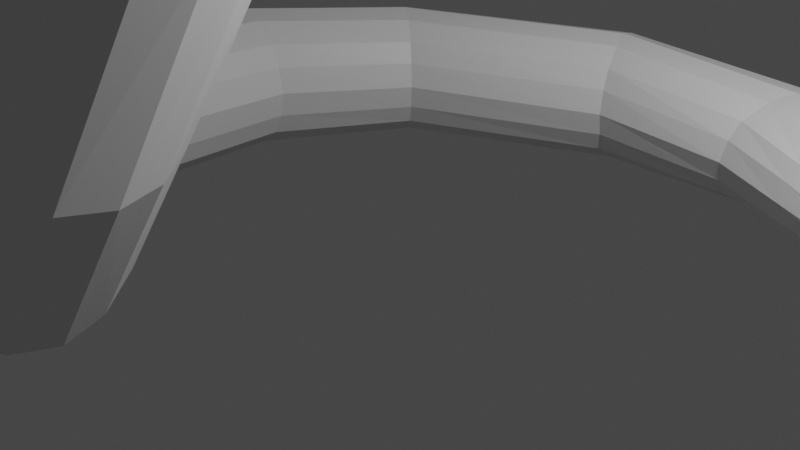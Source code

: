 # Source: worm.blend  (saved by Blender 3.5.10; exported with 4.5.12 LTS)
import bpy
from mathutils import Matrix  # noqa: F401  (used for matrix-valued properties, if any)

bpy.ops.wm.read_factory_settings(use_empty=True)
scene = bpy.context.scene
scene.name = 'Scene'

# ---- collections
col_collection = bpy.data.collections.new('Collection'); scene.collection.children.link(col_collection)

# ---- materials (node trees are filled in below, after node groups)
mat_material = bpy.data.materials.new('Material')
mat_material.alpha_threshold = 0.0
mat_material.use_transparent_shadow = False
mat_material.roughness = 0.5
mat_material.line_color = (0.0, 0.0, 0.0, 1.0)

# ---- material node trees
mat_material.use_nodes = True; mat_material.node_tree.nodes.clear()
_N = mat_material.node_tree.nodes; _L = mat_material.node_tree.links
n0 = _N.new('ShaderNodeOutputMaterial'); n0.name = 'Material Output'; n0.location = (300, 300)
n1 = _N.new('ShaderNodeBsdfPrincipled'); n1.name = 'Principled BSDF'; n1.location = (10, 300)
n1.distribution = 'GGX'
n1.subsurface_method = 'RANDOM_WALK_SKIN'
n1.inputs[3].default_value = 1.45
n1.inputs[27].default_value = (0.0, 0.0, 0.0, 1.0)
n1.inputs[28].default_value = 1.0
_L.new(n1.outputs[0], n0.inputs[0])
n0.is_active_output = True

# ---- world
world_world = bpy.data.worlds.new('World'); scene.world = world_world
world_world.use_nodes = True; world_world.node_tree.nodes.clear()
_N = world_world.node_tree.nodes; _L = world_world.node_tree.links
n0 = _N.new('ShaderNodeOutputWorld'); n0.name = 'World Output'; n0.location = (300, 300)
n1 = _N.new('ShaderNodeBackground'); n1.name = 'Background'; n1.location = (10, 300)
n1.inputs[0].default_value = (0.05088, 0.05088, 0.05088, 1.0)
_L.new(n1.outputs[0], n0.inputs[0])
n0.is_active_output = True
world_world.color = (0.05088, 0.05088, 0.05088)
world_world.use_sun_shadow = False
world_world.sun_shadow_jitter_overblur = 0.0

# ---- cameras
cam_camera = bpy.data.cameras.new('Camera')
cam_camera.clip_end = 100.0
cam_camera.ortho_scale = 7.314

# ---- lights
light_light = bpy.data.lights.new('Light', 'POINT')
light_light.transmission_factor = 0.0
light_light.energy = 1000.0
light_light.shadow_soft_size = 0.1
light_light.shadow_maximum_resolution = 0.006
light_light.use_absolute_resolution = True

# ---- meshes
me_cube = bpy.data.meshes.new('Cube')
me_cube.from_pydata([(-0.5008, 0.879, 2.394), (0.809, 0.8935, 1.845), (-0.4593, -0.7367, 2.451), (0.8505, -0.7222, 1.901), (-1.18, 0.9181, 1.497), (-0.3137, 0.9327, 0.3715), (-1.285, -0.6925, 1.396), (-0.4181, -0.678, 0.2703), (-0.1326, 0.1334, 0.01838), (-0.8324, 0.06933, 2.57), (-1.466, 0.111, 1.749), (1.182, 0.09166, 1.725), (0.1472, 1.155, 2.11), (-0.869, -0.9553, 0.8159), (0.2026, -1.0, 2.185), (-0.7296, 1.194, 0.951), (3.68, 6.369, 0.2372), (-3.174, 2.067, 0.753), (-0.2256, -0.2964, 0.07602), (-0.7229, -0.3596, 2.544), (-1.428, -0.3166, 1.637), (1.095, -0.3395, 1.782), (-3.174, 2.067, -0.7533), (1.103, 1.747, 5.605), (-1.373, 0.5338, 1.691), (1.073, 0.5136, 1.752), (-0.1704, 0.554, 0.1295), (-0.7448, 0.4934, 2.514), (0.8614, 2.972, 4.231), (-4.639, 1.175, 0.753), (-1.102, -0.866, 1.133), (-0.2121, 1.058, 2.265), (-0.1615, -0.9108, 2.334), (-0.975, 1.097, 1.256), (1.911, 2.491, 4.868), (-4.639, 1.175, -0.7533), (-3.905, 1.622, -1.159), (0.05301, 2.231, 4.964), (1.677, 1.986, 5.401), (-3.905, 1.622, 1.158), (0.505, 1.066, 1.965), (0.5556, -0.9028, 2.033), (-0.5004, 1.105, 0.6399), (0.4689, 1.817, 5.464), (-4.885, 1.025, -0.0001733), (-0.6277, -0.8581, 0.5165), (1.496, 2.903, 4.372), (-2.93, 2.216, -0.0001733), (-3.986, 5.246, 0.6108), (0.2875, 2.734, 4.434), (-0.09064, 1.465, 3.452), (1.229, 1.478, 3.307), (-0.01023, 0.07969, 4.053), (1.31, 0.09326, 3.908), (-0.4056, 0.7703, 3.791), (1.624, 0.7912, 3.568), (0.556, 1.702, 3.279), (0.6632, -0.1457, 4.082), (0.2308, 3.979, 5.063), (-0.285, 0.4027, 3.94), (1.547, 0.4215, 3.739), (0.9562, 4.188, 5.054), (1.504, 1.153, 3.421), (-0.3274, 1.134, 3.623), (0.3263, 3.68, 5.863), (0.1961, 1.619, 3.354), (0.2941, -0.06924, 4.087), (1.052, 3.889, 5.854), (0.08333, 3.774, 5.464), (1.199, 4.095, 5.451), (0.9188, 1.626, 3.274), (1.017, -0.06181, 4.007), (0.5776, 4.134, 4.925), (0.7049, 3.735, 5.993), (0.409, 4.755, 5.78), (0.1921, 2.0, 5.234), (1.869, 2.234, 5.147), (-1.967, 1.778, 0.2576), (1.773, 2.719, 4.603), (0.0963, 2.484, 4.69), (-2.419, -0.4632, 0.1606), (0.5382, 2.872, 4.308), (0.7593, 1.754, 5.563), (-2.379, 0.6485, 1.352), (-2.006, 0.6722, -0.9339), (-2.241, -0.174, -0.5705), (1.2, 2.965, 4.274), (1.421, 1.846, 5.528), (-2.484, -0.1894, 0.9161), (-1.902, 1.506, -0.4978), (-2.145, 1.49, 0.9888), (0.1632, 3.71, 5.676), (1.17, 4.0, 5.665), (1.119, 4.158, 5.242), (0.1129, 3.868, 5.254), (0.3828, 4.059, 4.974), (0.4991, 3.694, 5.949), (0.7799, 4.173, 4.969), (0.8962, 3.808, 5.944), (-2.114, 0.224, -0.8415), (-2.451, 0.2026, 1.221), (-3.804, 3.593, -6.389e-05), (-2.272, 1.089, 1.26), (-1.935, 1.111, -0.8031), (-5.719, 2.966, -6.389e-05), (-2.466, -0.3702, 0.5754), (-2.054, 1.677, 0.664), (-4.759, 3.281, 1.02), (-4.759, 3.281, -1.02), (-5.479, 3.045, -0.6633), (-1.921, 1.685, -0.15), (-5.479, 3.045, 0.6632), (-2.334, -0.3618, -0.2385), (-4.043, 3.515, -0.6633), (-4.043, 3.515, 0.6632), (-4.295, 1.384, -1.045), (-4.295, 1.384, 1.045), (-3.986, 5.246, -0.6108), (-3.521, 1.856, 1.045), (-3.521, 1.856, -1.045), (-5.369, 5.389, 0.6108), (-4.8, 1.077, 0.4158), (-3.015, 2.164, 0.4158), (-5.369, 5.389, -0.6108), (-4.676, 5.317, -0.9394), (-4.676, 5.317, 0.9394), (-3.015, 2.164, -0.4089), (-5.601, 5.413, -4.224e-09), (-4.8, 1.077, -0.4089), (-3.756, 5.222, -4.224e-09), (-0.4992, 7.826, 0.537), (-5.141, 3.156, -0.9204), (-5.141, 3.156, 0.9203), (-2.781, 6.63, 6.641e-05), (-4.383, 3.404, 0.9203), (-4.383, 3.404, -0.9204), (-4.106, 7.678, 6.641e-05), (-5.636, 2.994, 0.3663), (-3.887, 3.566, 0.3663), (-3.442, 7.153, 0.8555), (-3.442, 7.153, -0.8553), (-3.94, 7.547, -0.5561), (-3.887, 3.566, -0.36), (-3.94, 7.547, 0.5563), (-5.636, 2.994, -0.36), (-2.947, 6.761, -0.5561), (-2.947, 6.761, 0.5563), (-5.044, 5.356, -0.8475), (-5.044, 5.356, 0.8476), (-0.4992, 7.826, -0.5368), (-4.314, 5.28, 0.8476), (-4.314, 5.28, -0.8475), (-0.9135, 8.993, 0.537), (-5.521, 5.405, 0.3373), (-3.835, 5.23, 0.3373), (-0.9135, 8.993, -0.5368), (-0.7058, 8.408, -0.8256), (-0.7058, 8.408, 0.8258), (-3.835, 5.23, -0.3315), (-0.983, 9.189, 8.991e-05), (-5.521, 5.405, -0.3315), (-0.4301, 7.631, 8.991e-05), (-3.706, 7.362, -0.7717), (-3.706, 7.362, 0.7719), (1.426, 7.399, 0.0001803), (-3.182, 6.947, 0.7719), (-3.182, 6.947, -0.7717), (2.141, 9.111, 0.0001803), (-4.049, 7.633, 0.3073), (-2.838, 6.675, 0.3073), (1.782, 8.253, 0.7117), (1.782, 8.253, -0.7113), (2.051, 8.896, -0.4624), (-2.838, 6.675, -0.3018), (2.051, 8.896, 0.4628), (-4.049, 7.633, -0.3018), (1.515, 7.613, -0.4624), (1.515, 7.613, 0.4628), (-0.8161, 8.718, -0.7449), (-0.8161, 8.718, 0.7451), (-0.5973, 8.102, 0.7451), (-0.5973, 8.102, -0.7449), (-0.959, 9.121, 0.2966), (-0.454, 7.699, 0.2966), (-0.454, 7.699, -0.2913), (-0.959, 9.121, -0.2913), (1.925, 8.594, -0.6418), (1.925, 8.594, 0.6422), (3.68, 6.369, -0.2363), (1.642, 7.917, 0.6422), (1.642, 7.917, -0.6418), (4.018, 6.624, 0.2372), (2.11, 9.037, 0.2557), (1.457, 7.473, 0.2557), (4.018, 6.624, -0.2363), (3.849, 6.496, -0.3636), (3.849, 6.496, 0.3645), (1.457, 7.473, -0.2509), (4.075, 6.667, 0.0004284), (2.11, 9.037, -0.2509), (3.624, 6.327, 0.0004284), (2.42, 6.908, 0.0002187), (3.416, 7.921, 0.0002187), (2.917, 7.413, 0.6631), (2.917, 7.413, -0.6627), (3.291, 7.794, -0.4308), (3.291, 7.794, 0.4313), (2.545, 7.034, -0.4308), (2.545, 7.034, 0.4313), (3.115, 7.615, -0.5979), (3.115, 7.615, 0.5983), (2.721, 7.214, 0.5983), (2.721, 7.214, -0.5979), (3.372, 7.877, 0.2383), (2.463, 6.952, 0.2383), (2.463, 6.952, -0.2337), (3.372, 7.877, -0.2337), (3.939, 6.564, -0.328), (3.939, 6.564, 0.3289), (3.76, 6.43, 0.3289), (3.76, 6.43, -0.328), (4.055, 6.652, 0.1312), (3.643, 6.341, 0.1312), (3.643, 6.341, -0.128), (4.055, 6.652, -0.128), (4.015, 6.256, 0.0004284), (0.5593, 4.537, 5.919), (0.5123, 4.684, 5.526), (0.399, 4.491, 5.921), (0.352, 4.638, 5.528), (0.2431, 4.561, 5.641), (0.6494, 4.678, 5.636), (0.6697, 4.614, 5.806), (0.2634, 4.497, 5.811), (0.4821, 4.507, 5.939), (0.4307, 4.668, 5.508), (0.6815, 4.653, 5.72), (0.2312, 4.523, 5.726), (0.622, 4.57, 5.883), (0.3292, 4.485, 5.886), (0.5835, 4.69, 5.56), (0.2907, 4.606, 5.564)], [], [(19, 20, 6, 2), (32, 2, 6, 30), (8, 18, 99, 84), (18, 21, 3, 7), (1, 40, 70, 51), (33, 4, 0, 31), (40, 12, 56, 70), (26, 25, 11, 8), (5, 26, 103, 89), (27, 24, 10, 9), (24, 4, 90, 102), (11, 25, 62, 55), (42, 15, 12, 40), (21, 11, 55, 60), (33, 15, 77, 106), (41, 14, 13, 45), (32, 14, 57, 66), (18, 7, 85, 99), (4, 33, 106, 90), (19, 2, 52, 59), (8, 11, 21, 18), (9, 10, 20, 19), (10, 24, 102, 83), (2, 32, 66, 52), (0, 4, 24, 27), (5, 1, 25, 26), (27, 9, 54, 63), (7, 45, 112, 85), (20, 10, 83, 100), (3, 21, 60, 53), (31, 0, 50, 65), (45, 13, 80, 112), (42, 5, 89, 110), (12, 31, 65, 56), (15, 33, 31, 12), (41, 3, 53, 71), (26, 8, 84, 103), (14, 32, 30, 13), (25, 1, 51, 62), (6, 20, 100, 88), (13, 30, 105, 80), (9, 19, 59, 54), (3, 41, 45, 7), (15, 42, 110, 77), (14, 41, 71, 57), (5, 42, 40, 1), (0, 27, 63, 50), (30, 6, 88, 105), (57, 71, 87, 23), (55, 62, 78, 34), (59, 52, 43, 75), (70, 56, 28, 86), (71, 53, 38, 87), (52, 66, 82, 43), (66, 57, 23, 82), (51, 70, 86, 46), (65, 50, 49, 81), (56, 65, 81, 28), (53, 60, 76, 38), (60, 55, 34, 76), (54, 59, 75, 37), (63, 54, 37, 79), (50, 63, 79, 49), (62, 51, 46, 78), (81, 49, 58, 95), (28, 81, 95, 72), (75, 43, 64, 91), (38, 76, 92, 67), (78, 46, 61, 93), (79, 37, 68, 94), (37, 75, 91, 68), (49, 79, 94, 58), (76, 34, 69, 92), (23, 87, 98, 73), (34, 78, 93, 69), (87, 38, 67, 98), (46, 86, 97, 61), (86, 28, 72, 97), (43, 82, 96, 64), (82, 23, 73, 96), (93, 61, 240, 231), (67, 92, 232, 238), (91, 64, 239, 233), (68, 91, 233, 237), (98, 67, 238, 226), (58, 94, 230, 241), (92, 69, 236, 232), (73, 98, 226, 234), (69, 93, 231, 236), (94, 68, 237, 230), (97, 72, 235, 227), (61, 97, 227, 240), (64, 96, 228, 239), (96, 73, 234, 228), (95, 58, 241, 229), (72, 95, 229, 235), (110, 89, 22, 126), (83, 102, 118, 39), (112, 80, 44, 128), (102, 90, 17, 118), (77, 110, 126, 47), (90, 106, 122, 17), (106, 77, 47, 122), (80, 105, 121, 44), (99, 85, 35, 115), (103, 84, 36, 119), (88, 100, 116, 29), (100, 83, 39, 116), (84, 99, 115, 36), (105, 88, 29, 121), (85, 112, 128, 35), (89, 103, 119, 22), (116, 39, 107, 132), (44, 121, 137, 104), (118, 17, 114, 134), (29, 116, 132, 111), (36, 115, 131, 108), (119, 36, 108, 135), (35, 128, 144, 109), (22, 119, 135, 113), (128, 44, 104, 144), (39, 118, 134, 107), (126, 22, 113, 142), (47, 126, 142, 101), (115, 35, 109, 131), (121, 29, 111, 137), (17, 122, 138, 114), (122, 47, 101, 138), (132, 107, 125, 148), (108, 131, 147, 124), (137, 111, 120, 153), (109, 144, 160, 123), (113, 135, 151, 117), (142, 113, 117, 158), (107, 134, 150, 125), (134, 114, 48, 150), (101, 142, 158, 129), (114, 138, 154, 48), (138, 101, 129, 154), (104, 137, 153, 127), (131, 109, 123, 147), (144, 104, 127, 160), (135, 108, 124, 151), (111, 132, 148, 120), (148, 125, 139, 163), (125, 150, 165, 139), (151, 124, 140, 166), (129, 158, 173, 133), (48, 154, 169, 146), (154, 129, 133, 169), (127, 153, 168, 136), (160, 127, 136, 175), (150, 48, 146, 165), (120, 148, 163, 143), (158, 117, 145, 173), (124, 147, 162, 140), (153, 120, 143, 168), (147, 123, 141, 162), (123, 160, 175, 141), (117, 151, 166, 145), (169, 133, 161, 183), (136, 168, 182, 159), (162, 141, 155, 178), (175, 136, 159, 185), (166, 140, 156, 181), (143, 163, 179, 152), (163, 139, 157, 179), (140, 162, 178, 156), (168, 143, 152, 182), (141, 175, 185, 155), (145, 166, 181, 149), (173, 145, 149, 184), (139, 165, 180, 157), (165, 146, 130, 180), (133, 173, 184, 161), (146, 169, 183, 130), (152, 179, 187, 174), (184, 149, 176, 197), (156, 178, 186, 171), (182, 152, 174, 192), (155, 185, 199, 172), (149, 181, 190, 176), (179, 157, 170, 187), (157, 180, 189, 170), (181, 156, 171, 190), (161, 184, 197, 164), (130, 183, 193, 177), (183, 161, 164, 193), (159, 182, 192, 167), (185, 159, 167, 199), (178, 155, 172, 186), (180, 130, 177, 189), (197, 176, 207, 215), (170, 189, 211, 203), (189, 177, 208, 211), (164, 197, 215, 201), (177, 193, 214, 208), (193, 164, 201, 214), (199, 167, 202, 216), (167, 192, 213, 202), (186, 172, 205, 209), (190, 171, 204, 212), (174, 187, 210, 206), (187, 170, 203, 210), (171, 186, 209, 204), (192, 174, 206, 213), (172, 199, 216, 205), (176, 190, 212, 207), (202, 213, 221, 198), (209, 205, 194, 217), (213, 206, 191, 221), (206, 210, 218, 191), (215, 207, 188, 223), (204, 209, 217, 195), (211, 208, 16, 219), (205, 216, 224, 194), (207, 212, 220, 188), (212, 204, 195, 220), (203, 211, 219, 196), (210, 203, 196, 218), (201, 215, 223, 200), (208, 214, 222, 16), (214, 201, 200, 222), (216, 202, 198, 224), (198, 221, 225), (224, 198, 225), (217, 194, 225), (219, 16, 225), (191, 218, 225), (223, 188, 225), (195, 217, 225), (221, 191, 225), (194, 224, 225), (188, 220, 225), (218, 196, 225), (196, 219, 225), (220, 195, 225), (200, 223, 225), (16, 222, 225), (222, 200, 225), (232, 236, 74), (238, 232, 74), (235, 229, 74), (229, 241, 74), (240, 227, 74), (228, 234, 74), (239, 228, 74), (226, 238, 74), (227, 235, 74), (233, 239, 74), (236, 231, 74), (234, 226, 74), (231, 240, 74), (241, 230, 74), (230, 237, 74), (237, 233, 74)])
_uv = me_cube.uv_layers.new(name='UVMap')
_uv.uv.foreach_set('vector', [0.625, 0.6863, 0.875, 0.6863, 0.875, 0.75, 0.625, 0.75, 0.5625, 0.75, 0.625, 0.75, 0.625, 1.0, 0.5625, 1.0, 0.125, 0.6247, 0.125, 0.6863, 0.125, 0.6863, 0.125, 0.6247, 0.125, 0.6863, 0.375, 0.6863, 0.375, 0.75, 0.125, 0.75, 0.375, 0.5, 0.4375, 0.5, 0.4375, 0.5, 0.375, 0.5, 0.5625, 0.25, 0.625, 0.25, 0.625, 0.5, 0.5625, 0.5, 0.4375, 0.5, 0.5, 0.5, 0.5, 0.5, 0.4375, 0.5, 0.125, 0.5623, 0.375, 0.5623, 0.375, 0.6247, 0.125, 0.6247, 0.125, 0.5, 0.125, 0.5623, 0.125, 0.5623, 0.125, 0.5, 0.625, 0.5623, 0.875, 0.5623, 0.875, 0.6247, 0.625, 0.6247, 0.875, 0.5623, 0.875, 0.5, 0.875, 0.5, 0.875, 0.5623, 0.375, 0.6247, 0.375, 0.5623, 0.375, 0.5623, 0.375, 0.6247, 0.4375, 0.25, 0.5, 0.25, 0.5, 0.5, 0.4375, 0.5, 0.375, 0.6863, 0.375, 0.6247, 0.375, 0.6247, 0.375, 0.6863, 0.5625, 0.25, 0.5, 0.25, 0.5, 0.25, 0.5625, 0.25, 0.4375, 0.75, 0.5, 0.75, 0.5, 1.0, 0.4375, 1.0, 0.5625, 0.75, 0.5, 0.75, 0.5, 0.75, 0.5625, 0.75, 0.125, 0.6863, 0.125, 0.75, 0.125, 0.75, 0.125, 0.6863, 0.625, 0.25, 0.5625, 0.25, 0.5625, 0.25, 0.625, 0.25, 0.625, 0.6863, 0.625, 0.75, 0.625, 0.75, 0.625, 0.6863, 0.125, 0.6247, 0.375, 0.6247, 0.375, 0.6863, 0.125, 0.6863, 0.625, 0.6247, 0.875, 0.6247, 0.875, 0.6863, 0.625, 0.6863, 0.875, 0.6247, 0.875, 0.5623, 0.875, 0.5623, 0.875, 0.6247, 0.625, 0.75, 0.5625, 0.75, 0.5625, 0.75, 0.625, 0.75, 0.625, 0.5, 0.875, 0.5, 0.875, 0.5623, 0.625, 0.5623, 0.125, 0.5, 0.375, 0.5, 0.375, 0.5623, 0.125, 0.5623, 0.625, 0.5623, 0.625, 0.6247, 0.625, 0.6247, 0.625, 0.5623, 0.375, 1.0, 0.4375, 1.0, 0.4375, 1.0, 0.375, 1.0, 0.875, 0.6863, 0.875, 0.6247, 0.875, 0.6247, 0.875, 0.6863, 0.375, 0.75, 0.375, 0.6863, 0.375, 0.6863, 0.375, 0.75, 0.5625, 0.5, 0.625, 0.5, 0.625, 0.5, 0.5625, 0.5, 0.4375, 1.0, 0.5, 1.0, 0.5, 1.0, 0.4375, 1.0, 0.4375, 0.25, 0.375, 0.25, 0.375, 0.25, 0.4375, 0.25, 0.5, 0.5, 0.5625, 0.5, 0.5625, 0.5, 0.5, 0.5, 0.5, 0.25, 0.5625, 0.25, 0.5625, 0.5, 0.5, 0.5, 0.4375, 0.75, 0.375, 0.75, 0.375, 0.75, 0.4375, 0.75, 0.125, 0.5623, 0.125, 0.6247, 0.125, 0.6247, 0.125, 0.5623, 0.5, 0.75, 0.5625, 0.75, 0.5625, 1.0, 0.5, 1.0, 0.375, 0.5623, 0.375, 0.5, 0.375, 0.5, 0.375, 0.5623, 0.875, 0.75, 0.875, 0.6863, 0.875, 0.6863, 0.875, 0.75, 0.5, 1.0, 0.5625, 1.0, 0.5625, 1.0, 0.5, 1.0, 0.625, 0.6247, 0.625, 0.6863, 0.625, 0.6863, 0.625, 0.6247, 0.375, 0.75, 0.4375, 0.75, 0.4375, 1.0, 0.375, 1.0, 0.5, 0.25, 0.4375, 0.25, 0.4375, 0.25, 0.5, 0.25, 0.5, 0.75, 0.4375, 0.75, 0.4375, 0.75, 0.5, 0.75, 0.375, 0.25, 0.4375, 0.25, 0.4375, 0.5, 0.375, 0.5, 0.625, 0.5, 0.625, 0.5623, 0.625, 0.5623, 0.625, 0.5, 0.5625, 1.0, 0.625, 1.0, 0.625, 1.0, 0.5625, 1.0, 0.5, 0.75, 0.4375, 0.75, 0.4375, 0.75, 0.5, 0.75, 0.375, 0.6247, 0.375, 0.5623, 0.375, 0.5623, 0.375, 0.6247, 0.625, 0.6863, 0.625, 0.75, 0.625, 0.75, 0.625, 0.6863, 0.4375, 0.5, 0.5, 0.5, 0.5, 0.5, 0.4375, 0.5, 0.4375, 0.75, 0.375, 0.75, 0.375, 0.75, 0.4375, 0.75, 0.625, 0.75, 0.5625, 0.75, 0.5625, 0.75, 0.625, 0.75, 0.5625, 0.75, 0.5, 0.75, 0.5, 0.75, 0.5625, 0.75, 0.375, 0.5, 0.4375, 0.5, 0.4375, 0.5, 0.375, 0.5, 0.5625, 0.5, 0.625, 0.5, 0.625, 0.5, 0.5625, 0.5, 0.5, 0.5, 0.5625, 0.5, 0.5625, 0.5, 0.5, 0.5, 0.375, 0.75, 0.375, 0.6863, 0.375, 0.6863, 0.375, 0.75, 0.375, 0.6863, 0.375, 0.6247, 0.375, 0.6247, 0.375, 0.6863, 0.625, 0.6247, 0.625, 0.6863, 0.625, 0.6863, 0.625, 0.6247, 0.625, 0.5623, 0.625, 0.6247, 0.625, 0.6247, 0.625, 0.5623, 0.625, 0.5, 0.625, 0.5623, 0.625, 0.5623, 0.625, 0.5, 0.375, 0.5623, 0.375, 0.5, 0.375, 0.5, 0.375, 0.5623, 0.5625, 0.5, 0.625, 0.5, 0.625, 0.5, 0.5625, 0.5, 0.5, 0.5, 0.5625, 0.5, 0.5625, 0.5, 0.5, 0.5, 0.625, 0.6863, 0.625, 0.75, 0.625, 0.75, 0.625, 0.6863, 0.375, 0.75, 0.375, 0.6863, 0.375, 0.6863, 0.375, 0.75, 0.375, 0.5623, 0.375, 0.5, 0.375, 0.5, 0.375, 0.5623, 0.625, 0.5623, 0.625, 0.6247, 0.625, 0.6247, 0.625, 0.5623, 0.625, 0.6247, 0.625, 0.6863, 0.625, 0.6863, 0.625, 0.6247, 0.625, 0.5, 0.625, 0.5623, 0.625, 0.5623, 0.625, 0.5, 0.375, 0.6863, 0.375, 0.6247, 0.375, 0.6247, 0.375, 0.6863, 0.5, 0.75, 0.4375, 0.75, 0.4375, 0.75, 0.5, 0.75, 0.375, 0.6247, 0.375, 0.5623, 0.375, 0.5623, 0.375, 0.6247, 0.4375, 0.75, 0.375, 0.75, 0.375, 0.75, 0.4375, 0.75, 0.375, 0.5, 0.4375, 0.5, 0.4375, 0.5, 0.375, 0.5, 0.4375, 0.5, 0.5, 0.5, 0.5, 0.5, 0.4375, 0.5, 0.625, 0.75, 0.5625, 0.75, 0.5625, 0.75, 0.625, 0.75, 0.5625, 0.75, 0.5, 0.75, 0.5, 0.75, 0.5625, 0.75, 0.375, 0.5623, 0.375, 0.5, 0.375, 0.5, 0.375, 0.5623, 0.375, 0.75, 0.375, 0.6863, 0.375, 0.6863, 0.375, 0.75, 0.625, 0.6863, 0.625, 0.75, 0.625, 0.75, 0.625, 0.6863, 0.625, 0.6247, 0.625, 0.6863, 0.625, 0.6863, 0.625, 0.6247, 0.4375, 0.75, 0.375, 0.75, 0.375, 0.75, 0.4375, 0.75, 0.625, 0.5, 0.625, 0.5623, 0.625, 0.5623, 0.625, 0.5, 0.375, 0.6863, 0.375, 0.6247, 0.375, 0.6247, 0.375, 0.6863, 0.5, 0.75, 0.4375, 0.75, 0.4375, 0.75, 0.5, 0.75, 0.375, 0.6247, 0.375, 0.5623, 0.375, 0.5623, 0.375, 0.6247, 0.625, 0.5623, 0.625, 0.6247, 0.625, 0.6247, 0.625, 0.5623, 0.4375, 0.5, 0.5, 0.5, 0.5, 0.5, 0.4375, 0.5, 0.375, 0.5, 0.4375, 0.5, 0.4375, 0.5, 0.375, 0.5, 0.625, 0.75, 0.5625, 0.75, 0.5625, 0.75, 0.625, 0.75, 0.5625, 0.75, 0.5, 0.75, 0.5, 0.75, 0.5625, 0.75, 0.5625, 0.5, 0.625, 0.5, 0.625, 0.5, 0.5625, 0.5, 0.5, 0.5, 0.5625, 0.5, 0.5625, 0.5, 0.5, 0.5, 0.4375, 0.25, 0.375, 0.25, 0.375, 0.25, 0.4375, 0.25, 0.875, 0.6247, 0.875, 0.5623, 0.875, 0.5623, 0.875, 0.6247, 0.4375, 1.0, 0.5, 1.0, 0.5, 1.0, 0.4375, 1.0, 0.875, 0.5623, 0.875, 0.5, 0.875, 0.5, 0.875, 0.5623, 0.5, 0.25, 0.4375, 0.25, 0.4375, 0.25, 0.5, 0.25, 0.625, 0.25, 0.5625, 0.25, 0.5625, 0.25, 0.625, 0.25, 0.5625, 0.25, 0.5, 0.25, 0.5, 0.25, 0.5625, 0.25, 0.5, 1.0, 0.5625, 1.0, 0.5625, 1.0, 0.5, 1.0, 0.125, 0.6863, 0.125, 0.75, 0.125, 0.75, 0.125, 0.6863, 0.125, 0.5623, 0.125, 0.6247, 0.125, 0.6247, 0.125, 0.5623, 0.875, 0.75, 0.875, 0.6863, 0.875, 0.6863, 0.875, 0.75, 0.875, 0.6863, 0.875, 0.6247, 0.875, 0.6247, 0.875, 0.6863, 0.125, 0.6247, 0.125, 0.6863, 0.125, 0.6863, 0.125, 0.6247, 0.5625, 1.0, 0.625, 1.0, 0.625, 1.0, 0.5625, 1.0, 0.375, 1.0, 0.4375, 1.0, 0.4375, 1.0, 0.375, 1.0, 0.125, 0.5, 0.125, 0.5623, 0.125, 0.5623, 0.125, 0.5, 0.875, 0.6863, 0.875, 0.6247, 0.875, 0.6247, 0.875, 0.6863, 0.5, 1.0, 0.5625, 1.0, 0.5625, 1.0, 0.5, 1.0, 0.875, 0.5623, 0.875, 0.5, 0.875, 0.5, 0.875, 0.5623, 0.875, 0.75, 0.875, 0.6863, 0.875, 0.6863, 0.875, 0.75, 0.125, 0.6247, 0.125, 0.6863, 0.125, 0.6863, 0.125, 0.6247, 0.125, 0.5623, 0.125, 0.6247, 0.125, 0.6247, 0.125, 0.5623, 0.375, 1.0, 0.4375, 1.0, 0.4375, 1.0, 0.375, 1.0, 0.125, 0.5, 0.125, 0.5623, 0.125, 0.5623, 0.125, 0.5, 0.4375, 1.0, 0.5, 1.0, 0.5, 1.0, 0.4375, 1.0, 0.875, 0.6247, 0.875, 0.5623, 0.875, 0.5623, 0.875, 0.6247, 0.4375, 0.25, 0.375, 0.25, 0.375, 0.25, 0.4375, 0.25, 0.5, 0.25, 0.4375, 0.25, 0.4375, 0.25, 0.5, 0.25, 0.125, 0.6863, 0.125, 0.75, 0.125, 0.75, 0.125, 0.6863, 0.5625, 1.0, 0.625, 1.0, 0.625, 1.0, 0.5625, 1.0, 0.625, 0.25, 0.5625, 0.25, 0.5625, 0.25, 0.625, 0.25, 0.5625, 0.25, 0.5, 0.25, 0.5, 0.25, 0.5625, 0.25, 0.875, 0.6863, 0.875, 0.6247, 0.875, 0.6247, 0.875, 0.6863, 0.125, 0.6247, 0.125, 0.6863, 0.125, 0.6863, 0.125, 0.6247, 0.5625, 1.0, 0.625, 1.0, 0.625, 1.0, 0.5625, 1.0, 0.375, 1.0, 0.4375, 1.0, 0.4375, 1.0, 0.375, 1.0, 0.125, 0.5, 0.125, 0.5623, 0.125, 0.5623, 0.125, 0.5, 0.4375, 0.25, 0.375, 0.25, 0.375, 0.25, 0.4375, 0.25, 0.875, 0.6247, 0.875, 0.5623, 0.875, 0.5623, 0.875, 0.6247, 0.875, 0.5623, 0.875, 0.5, 0.875, 0.5, 0.875, 0.5623, 0.5, 0.25, 0.4375, 0.25, 0.4375, 0.25, 0.5, 0.25, 0.625, 0.25, 0.5625, 0.25, 0.5625, 0.25, 0.625, 0.25, 0.5625, 0.25, 0.5, 0.25, 0.5, 0.25, 0.5625, 0.25, 0.5, 1.0, 0.5625, 1.0, 0.5625, 1.0, 0.5, 1.0, 0.125, 0.6863, 0.125, 0.75, 0.125, 0.75, 0.125, 0.6863, 0.4375, 1.0, 0.5, 1.0, 0.5, 1.0, 0.4375, 1.0, 0.125, 0.5623, 0.125, 0.6247, 0.125, 0.6247, 0.125, 0.5623, 0.875, 0.75, 0.875, 0.6863, 0.875, 0.6863, 0.875, 0.75, 0.875, 0.6863, 0.875, 0.6247, 0.875, 0.6247, 0.875, 0.6863, 0.875, 0.6247, 0.875, 0.5623, 0.875, 0.5623, 0.875, 0.6247, 0.125, 0.5623, 0.125, 0.6247, 0.125, 0.6247, 0.125, 0.5623, 0.5, 0.25, 0.4375, 0.25, 0.4375, 0.25, 0.5, 0.25, 0.625, 0.25, 0.5625, 0.25, 0.5625, 0.25, 0.625, 0.25, 0.5625, 0.25, 0.5, 0.25, 0.5, 0.25, 0.5625, 0.25, 0.5, 1.0, 0.5625, 1.0, 0.5625, 1.0, 0.5, 1.0, 0.4375, 1.0, 0.5, 1.0, 0.5, 1.0, 0.4375, 1.0, 0.875, 0.5623, 0.875, 0.5, 0.875, 0.5, 0.875, 0.5623, 0.875, 0.75, 0.875, 0.6863, 0.875, 0.6863, 0.875, 0.75, 0.4375, 0.25, 0.375, 0.25, 0.375, 0.25, 0.4375, 0.25, 0.125, 0.6247, 0.125, 0.6863, 0.125, 0.6863, 0.125, 0.6247, 0.5625, 1.0, 0.625, 1.0, 0.625, 1.0, 0.5625, 1.0, 0.125, 0.6863, 0.125, 0.75, 0.125, 0.75, 0.125, 0.6863, 0.375, 1.0, 0.4375, 1.0, 0.4375, 1.0, 0.375, 1.0, 0.125, 0.5, 0.125, 0.5623, 0.125, 0.5623, 0.125, 0.5, 0.5625, 0.25, 0.5, 0.25, 0.5, 0.25, 0.5625, 0.25, 0.5, 1.0, 0.5625, 1.0, 0.5625, 1.0, 0.5, 1.0, 0.125, 0.6863, 0.125, 0.75, 0.125, 0.75, 0.125, 0.6863, 0.4375, 1.0, 0.5, 1.0, 0.5, 1.0, 0.4375, 1.0, 0.125, 0.5623, 0.125, 0.6247, 0.125, 0.6247, 0.125, 0.5623, 0.875, 0.75, 0.875, 0.6863, 0.875, 0.6863, 0.875, 0.75, 0.875, 0.6863, 0.875, 0.6247, 0.875, 0.6247, 0.875, 0.6863, 0.125, 0.6247, 0.125, 0.6863, 0.125, 0.6863, 0.125, 0.6247, 0.5625, 1.0, 0.625, 1.0, 0.625, 1.0, 0.5625, 1.0, 0.375, 1.0, 0.4375, 1.0, 0.4375, 1.0, 0.375, 1.0, 0.125, 0.5, 0.125, 0.5623, 0.125, 0.5623, 0.125, 0.5, 0.4375, 0.25, 0.375, 0.25, 0.375, 0.25, 0.4375, 0.25, 0.875, 0.6247, 0.875, 0.5623, 0.875, 0.5623, 0.875, 0.6247, 0.875, 0.5623, 0.875, 0.5, 0.875, 0.5, 0.875, 0.5623, 0.5, 0.25, 0.4375, 0.25, 0.4375, 0.25, 0.5, 0.25, 0.625, 0.25, 0.5625, 0.25, 0.5625, 0.25, 0.625, 0.25, 0.875, 0.75, 0.875, 0.6863, 0.875, 0.6863, 0.875, 0.75, 0.4375, 0.25, 0.375, 0.25, 0.375, 0.25, 0.4375, 0.25, 0.125, 0.6247, 0.125, 0.6863, 0.125, 0.6863, 0.125, 0.6247, 0.5625, 1.0, 0.625, 1.0, 0.625, 1.0, 0.5625, 1.0, 0.375, 1.0, 0.4375, 1.0, 0.4375, 1.0, 0.375, 1.0, 0.125, 0.5, 0.125, 0.5623, 0.125, 0.5623, 0.125, 0.5, 0.875, 0.6863, 0.875, 0.6247, 0.875, 0.6247, 0.875, 0.6863, 0.875, 0.6247, 0.875, 0.5623, 0.875, 0.5623, 0.875, 0.6247, 0.125, 0.5623, 0.125, 0.6247, 0.125, 0.6247, 0.125, 0.5623, 0.5, 0.25, 0.4375, 0.25, 0.4375, 0.25, 0.5, 0.25, 0.625, 0.25, 0.5625, 0.25, 0.5625, 0.25, 0.625, 0.25, 0.5625, 0.25, 0.5, 0.25, 0.5, 0.25, 0.5625, 0.25, 0.5, 1.0, 0.5625, 1.0, 0.5625, 1.0, 0.5, 1.0, 0.4375, 1.0, 0.5, 1.0, 0.5, 1.0, 0.4375, 1.0, 0.125, 0.6863, 0.125, 0.75, 0.125, 0.75, 0.125, 0.6863, 0.875, 0.5623, 0.875, 0.5, 0.875, 0.5, 0.875, 0.5623, 0.4375, 0.25, 0.375, 0.25, 0.375, 0.25, 0.4375, 0.25, 0.875, 0.6247, 0.875, 0.5623, 0.875, 0.5623, 0.875, 0.6247, 0.875, 0.5623, 0.875, 0.5, 0.875, 0.5, 0.875, 0.5623, 0.5, 0.25, 0.4375, 0.25, 0.4375, 0.25, 0.5, 0.25, 0.625, 0.25, 0.5625, 0.25, 0.5625, 0.25, 0.625, 0.25, 0.5625, 0.25, 0.5, 0.25, 0.5, 0.25, 0.5625, 0.25, 0.4375, 1.0, 0.5, 1.0, 0.5, 1.0, 0.4375, 1.0, 0.5, 1.0, 0.5625, 1.0, 0.5625, 1.0, 0.5, 1.0, 0.125, 0.6863, 0.125, 0.75, 0.125, 0.75, 0.125, 0.6863, 0.125, 0.5623, 0.125, 0.6247, 0.125, 0.6247, 0.125, 0.5623, 0.875, 0.75, 0.875, 0.6863, 0.875, 0.6863, 0.875, 0.75, 0.875, 0.6863, 0.875, 0.6247, 0.875, 0.6247, 0.875, 0.6863, 0.125, 0.6247, 0.125, 0.6863, 0.125, 0.6863, 0.125, 0.6247, 0.5625, 1.0, 0.625, 1.0, 0.625, 1.0, 0.5625, 1.0, 0.375, 1.0, 0.4375, 1.0, 0.4375, 1.0, 0.375, 1.0, 0.125, 0.5, 0.125, 0.5623, 0.125, 0.5623, 0.125, 0.5, 0.5, 1.0, 0.5625, 1.0, 0.5625, 1.0, 0.5, 1.0, 0.125, 0.6863, 0.125, 0.75, 0.125, 0.75, 0.125, 0.6863, 0.5625, 1.0, 0.625, 1.0, 0.625, 1.0, 0.5625, 1.0, 0.875, 0.75, 0.875, 0.6863, 0.875, 0.6863, 0.875, 0.75, 0.4375, 0.25, 0.375, 0.25, 0.375, 0.25, 0.4375, 0.25, 0.125, 0.6247, 0.125, 0.6863, 0.125, 0.6863, 0.125, 0.6247, 0.875, 0.5623, 0.875, 0.5, 0.875, 0.5, 0.875, 0.5623, 0.375, 1.0, 0.4375, 1.0, 0.4375, 1.0, 0.375, 1.0, 0.125, 0.5, 0.125, 0.5623, 0.125, 0.5623, 0.125, 0.5, 0.125, 0.5623, 0.125, 0.6247, 0.125, 0.6247, 0.125, 0.5623, 0.875, 0.6247, 0.875, 0.5623, 0.875, 0.5623, 0.875, 0.6247, 0.875, 0.6863, 0.875, 0.6247, 0.875, 0.6247, 0.875, 0.6863, 0.5, 0.25, 0.4375, 0.25, 0.4375, 0.25, 0.5, 0.25, 0.625, 0.25, 0.5625, 0.25, 0.5625, 0.25, 0.625, 0.25, 0.5625, 0.25, 0.5, 0.25, 0.5, 0.25, 0.5625, 0.25, 0.4375, 1.0, 0.5, 1.0, 0.5, 1.0, 0.4375, 1.0, 0.5, 1.0, 0.5625, 1.0, 0.5, 1.0, 0.4375, 1.0, 0.5, 1.0, 0.4375, 1.0, 0.125, 0.6863, 0.125, 0.75, 0.125, 0.6863, 0.875, 0.5623, 0.875, 0.5, 0.875, 0.5623, 0.875, 0.75, 0.875, 0.6863, 0.875, 0.75, 0.4375, 0.25, 0.375, 0.25, 0.4375, 0.25, 0.125, 0.6247, 0.125, 0.6863, 0.125, 0.6247, 0.5625, 1.0, 0.625, 1.0, 0.5625, 1.0, 0.375, 1.0, 0.4375, 1.0, 0.375, 1.0, 0.125, 0.5, 0.125, 0.5623, 0.125, 0.5, 0.875, 0.6863, 0.875, 0.6247, 0.875, 0.6863, 0.875, 0.6247, 0.875, 0.5623, 0.875, 0.6247, 0.125, 0.5623, 0.125, 0.6247, 0.125, 0.5623, 0.5, 0.25, 0.4375, 0.25, 0.5, 0.25, 0.625, 0.25, 0.5625, 0.25, 0.625, 0.25, 0.5625, 0.25, 0.5, 0.25, 0.5625, 0.25, 0.375, 0.6863, 0.375, 0.6247, 0.375, 0.6863, 0.375, 0.75, 0.375, 0.6863, 0.375, 0.75, 0.5, 0.5, 0.5625, 0.5, 0.5, 0.5, 0.5625, 0.5, 0.625, 0.5, 0.5625, 0.5, 0.375, 0.5, 0.4375, 0.5, 0.375, 0.5, 0.5625, 0.75, 0.5, 0.75, 0.5625, 0.75, 0.625, 0.75, 0.5625, 0.75, 0.625, 0.75, 0.4375, 0.75, 0.375, 0.75, 0.4375, 0.75, 0.4375, 0.5, 0.5, 0.5, 0.4375, 0.5, 0.625, 0.6863, 0.625, 0.75, 0.625, 0.6863, 0.375, 0.6247, 0.375, 0.5623, 0.375, 0.6247, 0.5, 0.75, 0.4375, 0.75, 0.5, 0.75, 0.375, 0.5623, 0.375, 0.5, 0.375, 0.5623, 0.625, 0.5, 0.625, 0.5623, 0.625, 0.5, 0.625, 0.5623, 0.625, 0.6247, 0.625, 0.5623, 0.625, 0.6247, 0.625, 0.6863, 0.625, 0.6247])
me_cube.materials.append(mat_material)
me_cube.use_mirror_vertex_groups = False
me_cube.update()

# ---- objects
ob_cube = bpy.data.objects.new('Cube', me_cube)
ob_light = bpy.data.objects.new('Light', light_light)
ob_camera = bpy.data.objects.new('Camera', cam_camera)

# ---- transforms, parenting, visibility, modifiers, constraints
ob_cube.location = (0.0, -3.782, 0.0)
ob_cube.lock_rotations_4d = False
ob_cube.empty_display_type = 'ARROWS'
ob_cube.lineart.crease_threshold = 0.0
ob_light.location = (4.076, 1.005, 5.904)
ob_light.rotation_euler = (0.6503, 0.05522, 1.866)
ob_light.lock_rotations_4d = False
ob_light.empty_display_type = 'ARROWS'
ob_light.color = (0.0, 0.0, 0.0, 0.0)
ob_light.lineart.crease_threshold = 0.0
ob_camera.location = (7.359, -6.926, 4.958)
ob_camera.rotation_euler = (1.109, 0.0, 0.8149)
ob_camera.lock_rotations_4d = False
ob_camera.empty_display_type = 'ARROWS'
ob_camera.color = (0.0, 0.0, 0.0, 0.0)
ob_camera.display_type = 'WIRE'
ob_camera.lineart.crease_threshold = 0.0

# ---- collection membership
col_collection.objects.link(ob_cube)
col_collection.objects.link(ob_light)
col_collection.objects.link(ob_camera)

# ---- scene / render settings (as saved in the file)
scene.camera = ob_camera
scene.frame_start = 1; scene.frame_end = 250; scene.frame_set(1)
scene.render.engine = 'BLENDER_EEVEE_NEXT'
scene.cycles.sampling_pattern = 'TABULATED_SOBOL'
scene.view_settings.view_transform = 'Filmic'
bpy.context.view_layer.update()

